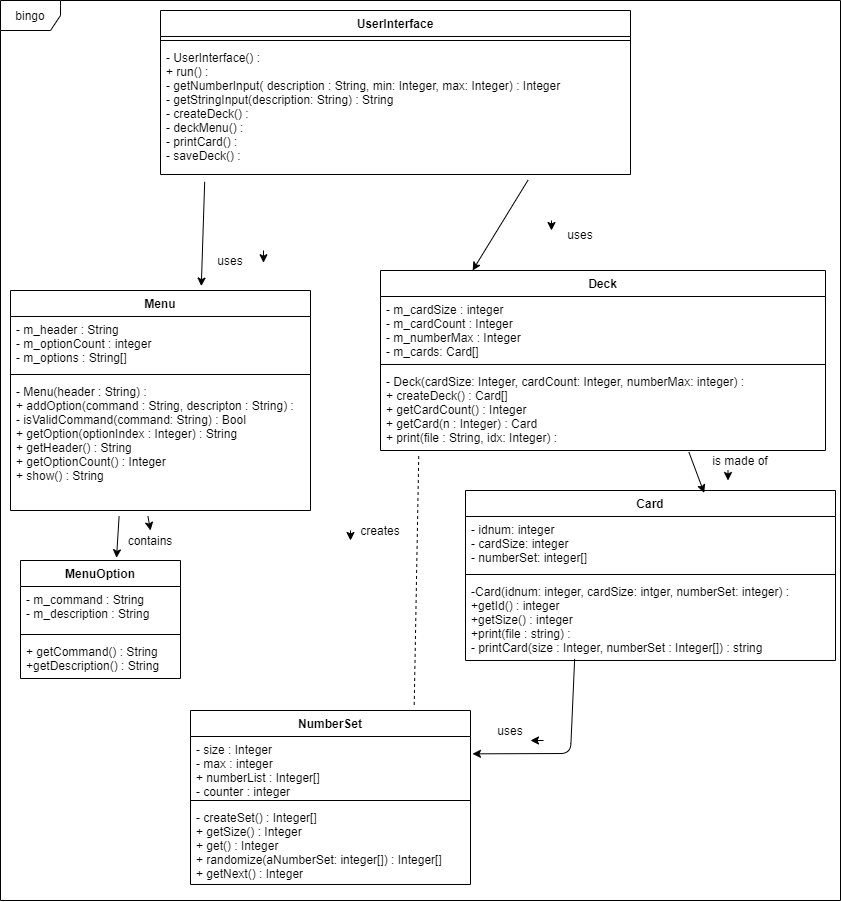

The diagram above was exported from draw.io. Its source (the exported page's mxGraphModel, read from the mxfile embedded in the PNG):
<mxGraphModel dx="1213" dy="571" grid="1" gridSize="10" guides="1" tooltips="1" connect="1" arrows="1" fold="1" page="1" pageScale="1" pageWidth="850" pageHeight="1100" math="0" shadow="0">
  <root>
    <mxCell id="0" />
    <mxCell id="1" parent="0" />
    <mxCell id="OCoAC1BBkZNGjXKWSn9w-2" value="Card" style="swimlane;fontStyle=1;align=center;verticalAlign=top;childLayout=stackLayout;horizontal=1;startSize=26;horizontalStack=0;resizeParent=1;resizeParentMax=0;resizeLast=0;collapsible=1;marginBottom=0;" parent="1" vertex="1">
      <mxGeometry x="475" y="490" width="370" height="170" as="geometry" />
    </mxCell>
    <mxCell id="OCoAC1BBkZNGjXKWSn9w-3" value="- idnum: integer&#10;- cardSize: integer&#10;- numberSet: integer[]" style="text;strokeColor=none;fillColor=none;align=left;verticalAlign=top;spacingLeft=4;spacingRight=4;overflow=hidden;rotatable=0;points=[[0,0.5],[1,0.5]];portConstraint=eastwest;" parent="OCoAC1BBkZNGjXKWSn9w-2" vertex="1">
      <mxGeometry y="26" width="370" height="54" as="geometry" />
    </mxCell>
    <mxCell id="OCoAC1BBkZNGjXKWSn9w-4" value="" style="line;strokeWidth=1;fillColor=none;align=left;verticalAlign=middle;spacingTop=-1;spacingLeft=3;spacingRight=3;rotatable=0;labelPosition=right;points=[];portConstraint=eastwest;" parent="OCoAC1BBkZNGjXKWSn9w-2" vertex="1">
      <mxGeometry y="80" width="370" height="8" as="geometry" />
    </mxCell>
    <mxCell id="OCoAC1BBkZNGjXKWSn9w-5" value="-Card(idnum: integer, cardSize: intger, numberSet: integer) : &#10;+getId() : integer&#10;+getSize() : integer&#10;+print(file : string) : &#10;- printCard(size : Integer, numberSet : Integer[]) : string" style="text;strokeColor=none;fillColor=none;align=left;verticalAlign=top;spacingLeft=4;spacingRight=4;overflow=hidden;rotatable=0;points=[[0,0.5],[1,0.5]];portConstraint=eastwest;" parent="OCoAC1BBkZNGjXKWSn9w-2" vertex="1">
      <mxGeometry y="88" width="370" height="82" as="geometry" />
    </mxCell>
    <mxCell id="OCoAC1BBkZNGjXKWSn9w-6" value="NumberSet" style="swimlane;fontStyle=1;align=center;verticalAlign=top;childLayout=stackLayout;horizontal=1;startSize=26;horizontalStack=0;resizeParent=1;resizeParentMax=0;resizeLast=0;collapsible=1;marginBottom=0;" parent="1" vertex="1">
      <mxGeometry x="200" y="710" width="280" height="174" as="geometry" />
    </mxCell>
    <mxCell id="OCoAC1BBkZNGjXKWSn9w-7" value="- size : Integer&#10;- max : integer&#10;+ numberList : Integer[]&#10;- counter : integer " style="text;strokeColor=none;fillColor=none;align=left;verticalAlign=top;spacingLeft=4;spacingRight=4;overflow=hidden;rotatable=0;points=[[0,0.5],[1,0.5]];portConstraint=eastwest;" parent="OCoAC1BBkZNGjXKWSn9w-6" vertex="1">
      <mxGeometry y="26" width="280" height="60" as="geometry" />
    </mxCell>
    <mxCell id="OCoAC1BBkZNGjXKWSn9w-8" value="" style="line;strokeWidth=1;fillColor=none;align=left;verticalAlign=middle;spacingTop=-1;spacingLeft=3;spacingRight=3;rotatable=0;labelPosition=right;points=[];portConstraint=eastwest;" parent="OCoAC1BBkZNGjXKWSn9w-6" vertex="1">
      <mxGeometry y="86" width="280" height="8" as="geometry" />
    </mxCell>
    <mxCell id="OCoAC1BBkZNGjXKWSn9w-9" value="- createSet() : Integer[]&#10;+ getSize() : Integer&#10;+ get() : Integer&#10;+ randomize(aNumberSet: integer[]) : Integer[] &#10;+ getNext() : Integer" style="text;strokeColor=none;fillColor=none;align=left;verticalAlign=top;spacingLeft=4;spacingRight=4;overflow=hidden;rotatable=0;points=[[0,0.5],[1,0.5]];portConstraint=eastwest;" parent="OCoAC1BBkZNGjXKWSn9w-6" vertex="1">
      <mxGeometry y="94" width="280" height="80" as="geometry" />
    </mxCell>
    <mxCell id="OCoAC1BBkZNGjXKWSn9w-10" value="MenuOption" style="swimlane;fontStyle=1;align=center;verticalAlign=top;childLayout=stackLayout;horizontal=1;startSize=26;horizontalStack=0;resizeParent=1;resizeParentMax=0;resizeLast=0;collapsible=1;marginBottom=0;" parent="1" vertex="1">
      <mxGeometry x="30" y="560" width="160" height="118" as="geometry" />
    </mxCell>
    <mxCell id="OCoAC1BBkZNGjXKWSn9w-11" value="- m_command : String&#10;- m_description : String" style="text;strokeColor=none;fillColor=none;align=left;verticalAlign=top;spacingLeft=4;spacingRight=4;overflow=hidden;rotatable=0;points=[[0,0.5],[1,0.5]];portConstraint=eastwest;" parent="OCoAC1BBkZNGjXKWSn9w-10" vertex="1">
      <mxGeometry y="26" width="160" height="44" as="geometry" />
    </mxCell>
    <mxCell id="OCoAC1BBkZNGjXKWSn9w-12" value="" style="line;strokeWidth=1;fillColor=none;align=left;verticalAlign=middle;spacingTop=-1;spacingLeft=3;spacingRight=3;rotatable=0;labelPosition=right;points=[];portConstraint=eastwest;" parent="OCoAC1BBkZNGjXKWSn9w-10" vertex="1">
      <mxGeometry y="70" width="160" height="8" as="geometry" />
    </mxCell>
    <mxCell id="OCoAC1BBkZNGjXKWSn9w-13" value="+ getCommand() : String&#10;+getDescription() : String" style="text;strokeColor=none;fillColor=none;align=left;verticalAlign=top;spacingLeft=4;spacingRight=4;overflow=hidden;rotatable=0;points=[[0,0.5],[1,0.5]];portConstraint=eastwest;" parent="OCoAC1BBkZNGjXKWSn9w-10" vertex="1">
      <mxGeometry y="78" width="160" height="40" as="geometry" />
    </mxCell>
    <mxCell id="OCoAC1BBkZNGjXKWSn9w-14" value="Menu" style="swimlane;fontStyle=1;align=center;verticalAlign=top;childLayout=stackLayout;horizontal=1;startSize=26;horizontalStack=0;resizeParent=1;resizeParentMax=0;resizeLast=0;collapsible=1;marginBottom=0;" parent="1" vertex="1">
      <mxGeometry x="20" y="290" width="300" height="220" as="geometry" />
    </mxCell>
    <mxCell id="OCoAC1BBkZNGjXKWSn9w-15" value="- m_header : String&#10;- m_optionCount : integer&#10;- m_options : String[]" style="text;strokeColor=none;fillColor=none;align=left;verticalAlign=top;spacingLeft=4;spacingRight=4;overflow=hidden;rotatable=0;points=[[0,0.5],[1,0.5]];portConstraint=eastwest;" parent="OCoAC1BBkZNGjXKWSn9w-14" vertex="1">
      <mxGeometry y="26" width="300" height="54" as="geometry" />
    </mxCell>
    <mxCell id="OCoAC1BBkZNGjXKWSn9w-16" value="" style="line;strokeWidth=1;fillColor=none;align=left;verticalAlign=middle;spacingTop=-1;spacingLeft=3;spacingRight=3;rotatable=0;labelPosition=right;points=[];portConstraint=eastwest;" parent="OCoAC1BBkZNGjXKWSn9w-14" vertex="1">
      <mxGeometry y="80" width="300" height="8" as="geometry" />
    </mxCell>
    <mxCell id="OCoAC1BBkZNGjXKWSn9w-17" value="- Menu(header : String) : &#10;+ addOption(command : String, descripton : String) : &#10;- isValidCommand(command: String) : Bool&#10;+ getOption(optionIndex : Integer) : String&#10;+ getHeader() : String&#10;+ getOptionCount() : Integer&#10;+ show() : String" style="text;strokeColor=none;fillColor=none;align=left;verticalAlign=top;spacingLeft=4;spacingRight=4;overflow=hidden;rotatable=0;points=[[0,0.5],[1,0.5]];portConstraint=eastwest;" parent="OCoAC1BBkZNGjXKWSn9w-14" vertex="1">
      <mxGeometry y="88" width="300" height="132" as="geometry" />
    </mxCell>
    <mxCell id="OCoAC1BBkZNGjXKWSn9w-18" value="Deck" style="swimlane;fontStyle=1;align=center;verticalAlign=top;childLayout=stackLayout;horizontal=1;startSize=26;horizontalStack=0;resizeParent=1;resizeParentMax=0;resizeLast=0;collapsible=1;marginBottom=0;" parent="1" vertex="1">
      <mxGeometry x="390" y="270" width="445" height="180" as="geometry" />
    </mxCell>
    <mxCell id="OCoAC1BBkZNGjXKWSn9w-53" value="" style="endArrow=classic;html=1;" parent="OCoAC1BBkZNGjXKWSn9w-18" edge="1">
      <mxGeometry width="50" height="50" relative="1" as="geometry">
        <mxPoint x="347.5" y="200" as="sourcePoint" />
        <mxPoint x="347.5" y="210" as="targetPoint" />
        <Array as="points" />
      </mxGeometry>
    </mxCell>
    <mxCell id="OCoAC1BBkZNGjXKWSn9w-19" value="- m_cardSize : integer&#10;- m_cardCount : Integer&#10;- m_numberMax : Integer&#10;- m_cards: Card[]" style="text;strokeColor=none;fillColor=none;align=left;verticalAlign=top;spacingLeft=4;spacingRight=4;overflow=hidden;rotatable=0;points=[[0,0.5],[1,0.5]];portConstraint=eastwest;" parent="OCoAC1BBkZNGjXKWSn9w-18" vertex="1">
      <mxGeometry y="26" width="445" height="64" as="geometry" />
    </mxCell>
    <mxCell id="OCoAC1BBkZNGjXKWSn9w-20" value="" style="line;strokeWidth=1;fillColor=none;align=left;verticalAlign=middle;spacingTop=-1;spacingLeft=3;spacingRight=3;rotatable=0;labelPosition=right;points=[];portConstraint=eastwest;" parent="OCoAC1BBkZNGjXKWSn9w-18" vertex="1">
      <mxGeometry y="90" width="445" height="8" as="geometry" />
    </mxCell>
    <mxCell id="OCoAC1BBkZNGjXKWSn9w-21" value="- Deck(cardSize: Integer, cardCount: Integer, numberMax: integer) : &#10;+ createDeck() : Card[]&#10;+ getCardCount() : Integer&#10;+ getCard(n : Integer) : Card&#10;+ print(file : String, idx: Integer) :  " style="text;strokeColor=none;fillColor=none;align=left;verticalAlign=top;spacingLeft=4;spacingRight=4;overflow=hidden;rotatable=0;points=[[0,0.5],[1,0.5]];portConstraint=eastwest;" parent="OCoAC1BBkZNGjXKWSn9w-18" vertex="1">
      <mxGeometry y="98" width="445" height="82" as="geometry" />
    </mxCell>
    <mxCell id="OCoAC1BBkZNGjXKWSn9w-29" value="UserInterface" style="swimlane;fontStyle=1;align=center;verticalAlign=top;childLayout=stackLayout;horizontal=1;startSize=26;horizontalStack=0;resizeParent=1;resizeParentMax=0;resizeLast=0;collapsible=1;marginBottom=0;" parent="1" vertex="1">
      <mxGeometry x="170" y="10" width="470" height="164" as="geometry" />
    </mxCell>
    <mxCell id="OCoAC1BBkZNGjXKWSn9w-31" value="" style="line;strokeWidth=1;fillColor=none;align=left;verticalAlign=middle;spacingTop=-1;spacingLeft=3;spacingRight=3;rotatable=0;labelPosition=right;points=[];portConstraint=eastwest;" parent="OCoAC1BBkZNGjXKWSn9w-29" vertex="1">
      <mxGeometry y="26" width="470" height="8" as="geometry" />
    </mxCell>
    <mxCell id="OCoAC1BBkZNGjXKWSn9w-32" value="- UserInterface() :&#10;+ run() : &#10;- getNumberInput( description : String, min: Integer, max: Integer) : Integer&#10;- getStringInput(description: String) : String&#10;- createDeck() : &#10;- deckMenu() : &#10;- printCard() : &#10;- saveDeck() :&#10;" style="text;strokeColor=none;fillColor=none;align=left;verticalAlign=top;spacingLeft=4;spacingRight=4;overflow=hidden;rotatable=0;points=[[0,0.5],[1,0.5]];portConstraint=eastwest;" parent="OCoAC1BBkZNGjXKWSn9w-29" vertex="1">
      <mxGeometry y="34" width="470" height="130" as="geometry" />
    </mxCell>
    <mxCell id="OCoAC1BBkZNGjXKWSn9w-37" value="" style="endArrow=classic;html=1;entryX=0.645;entryY=0.014;entryDx=0;entryDy=0;entryPerimeter=0;exitX=0.693;exitY=1.019;exitDx=0;exitDy=0;exitPerimeter=0;" parent="1" source="OCoAC1BBkZNGjXKWSn9w-21" target="OCoAC1BBkZNGjXKWSn9w-2" edge="1">
      <mxGeometry width="50" height="50" relative="1" as="geometry">
        <mxPoint x="390" y="140" as="sourcePoint" />
        <mxPoint x="440" y="90" as="targetPoint" />
        <Array as="points" />
      </mxGeometry>
    </mxCell>
    <mxCell id="OCoAC1BBkZNGjXKWSn9w-38" value="is made of" style="text;html=1;strokeColor=none;fillColor=none;align=center;verticalAlign=middle;whiteSpace=wrap;rounded=0;" parent="1" vertex="1">
      <mxGeometry x="710" y="450" width="80" height="20" as="geometry" />
    </mxCell>
    <mxCell id="OCoAC1BBkZNGjXKWSn9w-40" value="" style="endArrow=classic;html=1;entryX=0.207;entryY=0;entryDx=0;entryDy=0;entryPerimeter=0;exitX=0.782;exitY=1.043;exitDx=0;exitDy=0;exitPerimeter=0;" parent="1" source="OCoAC1BBkZNGjXKWSn9w-32" target="OCoAC1BBkZNGjXKWSn9w-18" edge="1">
      <mxGeometry width="50" height="50" relative="1" as="geometry">
        <mxPoint x="510" y="250" as="sourcePoint" />
        <mxPoint x="508" y="200" as="targetPoint" />
      </mxGeometry>
    </mxCell>
    <mxCell id="OCoAC1BBkZNGjXKWSn9w-41" value="" style="endArrow=classic;html=1;entryX=0.5;entryY=0;entryDx=0;entryDy=0;exitX=0.458;exitY=1.042;exitDx=0;exitDy=0;exitPerimeter=0;" parent="1" source="OCoAC1BBkZNGjXKWSn9w-17" target="OCoAC1BBkZNGjXKWSn9w-50" edge="1">
      <mxGeometry width="50" height="50" relative="1" as="geometry">
        <mxPoint x="171" y="690" as="sourcePoint" />
        <mxPoint x="209" y="600" as="targetPoint" />
        <Array as="points" />
      </mxGeometry>
    </mxCell>
    <mxCell id="OCoAC1BBkZNGjXKWSn9w-42" value="" style="endArrow=classic;html=1;entryX=0.636;entryY=-0.02;entryDx=0;entryDy=0;entryPerimeter=0;exitX=0.094;exitY=1.056;exitDx=0;exitDy=0;exitPerimeter=0;" parent="1" source="OCoAC1BBkZNGjXKWSn9w-32" target="OCoAC1BBkZNGjXKWSn9w-14" edge="1">
      <mxGeometry width="50" height="50" relative="1" as="geometry">
        <mxPoint x="340" y="510" as="sourcePoint" />
        <mxPoint x="390" y="460" as="targetPoint" />
        <Array as="points" />
      </mxGeometry>
    </mxCell>
    <mxCell id="OCoAC1BBkZNGjXKWSn9w-43" value="uses" style="text;html=1;strokeColor=none;fillColor=none;align=center;verticalAlign=middle;whiteSpace=wrap;rounded=0;" parent="1" vertex="1">
      <mxGeometry x="570" y="224" width="40" height="20" as="geometry" />
    </mxCell>
    <mxCell id="OCoAC1BBkZNGjXKWSn9w-44" value="uses" style="text;html=1;strokeColor=none;fillColor=none;align=center;verticalAlign=middle;whiteSpace=wrap;rounded=0;" parent="1" vertex="1">
      <mxGeometry x="220" y="250" width="40" height="20" as="geometry" />
    </mxCell>
    <mxCell id="OCoAC1BBkZNGjXKWSn9w-46" value="" style="endArrow=none;dashed=1;html=1;entryX=0.086;entryY=1.049;entryDx=0;entryDy=0;exitX=0.799;exitY=-0.032;exitDx=0;exitDy=0;exitPerimeter=0;entryPerimeter=0;" parent="1" source="OCoAC1BBkZNGjXKWSn9w-6" target="OCoAC1BBkZNGjXKWSn9w-21" edge="1">
      <mxGeometry width="50" height="50" relative="1" as="geometry">
        <mxPoint x="600" y="640" as="sourcePoint" />
        <mxPoint x="530" y="570" as="targetPoint" />
        <Array as="points" />
      </mxGeometry>
    </mxCell>
    <mxCell id="OCoAC1BBkZNGjXKWSn9w-48" value="" style="endArrow=classic;html=1;entryX=1.325;entryY=0.611;entryDx=0;entryDy=0;entryPerimeter=0;" parent="1" target="OCoAC1BBkZNGjXKWSn9w-44" edge="1">
      <mxGeometry width="50" height="50" relative="1" as="geometry">
        <mxPoint x="273" y="250" as="sourcePoint" />
        <mxPoint x="440" y="470" as="targetPoint" />
        <Array as="points" />
      </mxGeometry>
    </mxCell>
    <mxCell id="OCoAC1BBkZNGjXKWSn9w-50" value="contains" style="text;html=1;strokeColor=none;fillColor=none;align=center;verticalAlign=middle;whiteSpace=wrap;rounded=0;" parent="1" vertex="1">
      <mxGeometry x="140" y="530" width="40" height="20" as="geometry" />
    </mxCell>
    <mxCell id="OCoAC1BBkZNGjXKWSn9w-51" value="" style="endArrow=classic;html=1;entryX=0.25;entryY=0;entryDx=0;entryDy=0;exitX=0.5;exitY=0;exitDx=0;exitDy=0;" parent="1" edge="1">
      <mxGeometry width="50" height="50" relative="1" as="geometry">
        <mxPoint x="360" y="530" as="sourcePoint" />
        <mxPoint x="360" y="540" as="targetPoint" />
      </mxGeometry>
    </mxCell>
    <mxCell id="OCoAC1BBkZNGjXKWSn9w-52" value="" style="endArrow=classic;html=1;" parent="1" edge="1">
      <mxGeometry width="50" height="50" relative="1" as="geometry">
        <mxPoint x="561" y="220" as="sourcePoint" />
        <mxPoint x="561" y="230" as="targetPoint" />
      </mxGeometry>
    </mxCell>
    <mxCell id="OCoAC1BBkZNGjXKWSn9w-54" value="" style="endArrow=classic;html=1;entryX=0.6;entryY=-0.023;entryDx=0;entryDy=0;entryPerimeter=0;exitX=0.362;exitY=1.045;exitDx=0;exitDy=0;exitPerimeter=0;" parent="1" source="OCoAC1BBkZNGjXKWSn9w-17" target="OCoAC1BBkZNGjXKWSn9w-10" edge="1">
      <mxGeometry width="50" height="50" relative="1" as="geometry">
        <mxPoint x="120" y="660" as="sourcePoint" />
        <mxPoint x="170" y="620" as="targetPoint" />
        <Array as="points" />
      </mxGeometry>
    </mxCell>
    <mxCell id="OCoAC1BBkZNGjXKWSn9w-58" value="" style="endArrow=classic;html=1;exitX=0.295;exitY=0.981;exitDx=0;exitDy=0;exitPerimeter=0;entryX=1.007;entryY=0.289;entryDx=0;entryDy=0;entryPerimeter=0;" parent="1" source="OCoAC1BBkZNGjXKWSn9w-5" target="OCoAC1BBkZNGjXKWSn9w-7" edge="1">
      <mxGeometry width="50" height="50" relative="1" as="geometry">
        <mxPoint x="420" y="390" as="sourcePoint" />
        <mxPoint x="120" y="260" as="targetPoint" />
        <Array as="points">
          <mxPoint x="580" y="753" />
        </Array>
      </mxGeometry>
    </mxCell>
    <mxCell id="OCoAC1BBkZNGjXKWSn9w-60" value="uses" style="text;html=1;strokeColor=none;fillColor=none;align=center;verticalAlign=middle;whiteSpace=wrap;rounded=0;" parent="1" vertex="1">
      <mxGeometry x="500" y="720" width="40" height="20" as="geometry" />
    </mxCell>
    <mxCell id="OCoAC1BBkZNGjXKWSn9w-61" value="" style="endArrow=classic;html=1;entryX=1;entryY=1;entryDx=0;entryDy=0;exitX=1.325;exitY=1;exitDx=0;exitDy=0;exitPerimeter=0;" parent="1" source="OCoAC1BBkZNGjXKWSn9w-60" target="OCoAC1BBkZNGjXKWSn9w-60" edge="1">
      <mxGeometry width="50" height="50" relative="1" as="geometry">
        <mxPoint x="630" y="680" as="sourcePoint" />
        <mxPoint x="680" y="630" as="targetPoint" />
      </mxGeometry>
    </mxCell>
    <mxCell id="OCoAC1BBkZNGjXKWSn9w-87" value="creates" style="text;html=1;strokeColor=none;fillColor=none;align=center;verticalAlign=middle;whiteSpace=wrap;rounded=0;" parent="1" vertex="1">
      <mxGeometry x="370" y="520" width="40" height="20" as="geometry" />
    </mxCell>
    <mxCell id="UfQiw2KkYanZ-ErAq8B3-1" value="bingo" style="shape=umlFrame;whiteSpace=wrap;html=1;" vertex="1" parent="1">
      <mxGeometry x="10" width="840" height="900" as="geometry" />
    </mxCell>
  </root>
</mxGraphModel>